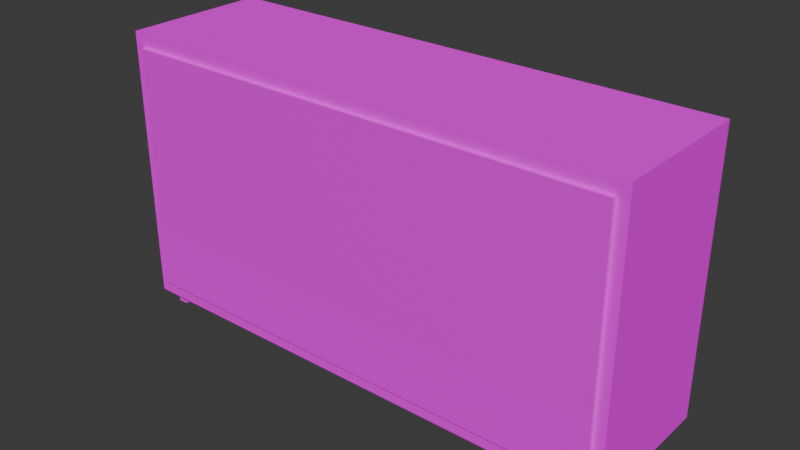 # Source: comode_1.blend  (saved by Blender 4.2.66; exported with 4.5.12 LTS)
import bpy
from mathutils import Matrix  # noqa: F401  (used for matrix-valued properties, if any)

bpy.ops.wm.read_factory_settings(use_empty=True)
scene = bpy.context.scene
scene.name = 'Scene'

# ---- images (referenced by path relative to the original .blend; pixels are not part of the script)
import os
ASSET_DIR = os.environ.get("B2B_ASSET_DIR", "")  # directory of the original .blend (textures are referenced by path, not embedded)
HERE = os.path.dirname(os.path.abspath(__file__))  # packed textures are extracted next to this script under _unpacked/

def load_image(name, relpath, width, height, colorspace="sRGB"):
    """Load a texture the original file referenced (path relative to the .blend, or extracted next to this script)."""
    p = next((c for c in (os.path.join(HERE, relpath), os.path.join(ASSET_DIR, relpath)) if relpath and os.path.exists(c)), "")
    if p:
        img = bpy.data.images.load(p, check_existing=True)
        img.name = name
    else:  # same state as the original file: an image datablock whose file is absent (Cycles renders it pink)
        img = bpy.data.images.new(name, width, height)
        img.source = "FILE"
        img.filepath = "//" + (relpath or name)
    img.colorspace_settings.name = colorspace
    return img
img_flo_comode_1_png = load_image('flo_comode_1.png', 'flo_comode_1.png', 1024, 1024, 'sRGB')

# ---- materials (node trees are filled in below, after node groups)
mat_material = bpy.data.materials.new('Material')
mat_material.alpha_threshold = 0.0
mat_material.use_transparent_shadow = False
mat_material.roughness = 0.5
mat_material.line_color = (0.0, 0.0, 0.0, 1.0)
mat_material_002 = bpy.data.materials.new('Material.002')
mat_material_002.alpha_threshold = 0.0
mat_material_002.use_transparent_shadow = False
mat_material_002.roughness = 0.5
mat_material_002.line_color = (0.0, 0.0, 0.0, 1.0)
mat_material_004 = bpy.data.materials.new('Material.004')
mat_material_004.alpha_threshold = 0.0
mat_material_004.use_transparent_shadow = False
mat_material_004.roughness = 0.5
mat_material_004.line_color = (0.0, 0.0, 0.0, 1.0)
mat_material_005 = bpy.data.materials.new('Material.005')
mat_material_005.alpha_threshold = 0.0
mat_material_005.use_transparent_shadow = False
mat_material_005.roughness = 0.5
mat_material_005.line_color = (0.0, 0.0, 0.0, 1.0)
mat_material_006 = bpy.data.materials.new('Material.006')
mat_material_006.alpha_threshold = 0.0
mat_material_006.use_transparent_shadow = False
mat_material_006.roughness = 0.5
mat_material_006.line_color = (0.0, 0.0, 0.0, 1.0)
mat_material_007 = bpy.data.materials.new('Material.007')
mat_material_007.alpha_threshold = 0.0
mat_material_007.use_transparent_shadow = False
mat_material_007.roughness = 0.5
mat_material_007.line_color = (0.0, 0.0, 0.0, 1.0)

# ---- material node trees
mat_material.use_nodes = True; mat_material.node_tree.nodes.clear()
_N = mat_material.node_tree.nodes; _L = mat_material.node_tree.links
n0 = _N.new('ShaderNodeOutputMaterial'); n0.name = 'Material Output'; n0.location = (300, 300)
n1 = _N.new('ShaderNodeBsdfPrincipled'); n1.name = 'Principled BSDF'; n1.location = (10, 300)
n1.inputs[2].default_value = 1.0
n1.inputs[3].default_value = 1.0
n2 = _N.new('ShaderNodeTexImage'); n2.name = 'Image Texture'; n2.location = (-280, 280)
n2.image = img_flo_comode_1_png
_L.new(n1.outputs[0], n0.inputs[0])
_L.new(n2.outputs[0], n1.inputs[0])
n0.is_active_output = True
mat_material_002.use_nodes = True; mat_material_002.node_tree.nodes.clear()
_N = mat_material_002.node_tree.nodes; _L = mat_material_002.node_tree.links
n0 = _N.new('ShaderNodeOutputMaterial'); n0.name = 'Material Output'; n0.location = (300, 300)
n1 = _N.new('ShaderNodeBsdfPrincipled'); n1.name = 'Principled BSDF'; n1.location = (10, 300)
n1.inputs[2].default_value = 1.0
n1.inputs[3].default_value = 1.0
n2 = _N.new('ShaderNodeTexImage'); n2.name = 'Image Texture'; n2.location = (-280, 280)
n2.image = img_flo_comode_1_png
_L.new(n1.outputs[0], n0.inputs[0])
_L.new(n2.outputs[0], n1.inputs[0])
n0.is_active_output = True
mat_material_004.use_nodes = True; mat_material_004.node_tree.nodes.clear()
_N = mat_material_004.node_tree.nodes; _L = mat_material_004.node_tree.links
n0 = _N.new('ShaderNodeOutputMaterial'); n0.name = 'Material Output'; n0.location = (300, 300)
n1 = _N.new('ShaderNodeBsdfPrincipled'); n1.name = 'Principled BSDF'; n1.location = (10, 300)
n1.inputs[3].default_value = 1.45
n2 = _N.new('ShaderNodeTexImage'); n2.name = 'Image Texture'; n2.location = (-280, 280)
n2.image = img_flo_comode_1_png
_L.new(n1.outputs[0], n0.inputs[0])
_L.new(n2.outputs[0], n1.inputs[0])
n0.is_active_output = True
mat_material_005.use_nodes = True; mat_material_005.node_tree.nodes.clear()
_N = mat_material_005.node_tree.nodes; _L = mat_material_005.node_tree.links
n0 = _N.new('ShaderNodeOutputMaterial'); n0.name = 'Material Output'; n0.location = (300, 300)
n1 = _N.new('ShaderNodeBsdfPrincipled'); n1.name = 'Principled BSDF'; n1.location = (10, 300)
n1.inputs[3].default_value = 1.45
n2 = _N.new('ShaderNodeTexImage'); n2.name = 'Image Texture'; n2.location = (-280, 280)
n2.image = img_flo_comode_1_png
_L.new(n1.outputs[0], n0.inputs[0])
_L.new(n2.outputs[0], n1.inputs[0])
n0.is_active_output = True
mat_material_006.use_nodes = True; mat_material_006.node_tree.nodes.clear()
_N = mat_material_006.node_tree.nodes; _L = mat_material_006.node_tree.links
n0 = _N.new('ShaderNodeOutputMaterial'); n0.name = 'Material Output'; n0.location = (300, 300)
n1 = _N.new('ShaderNodeBsdfPrincipled'); n1.name = 'Principled BSDF'; n1.location = (10, 300)
n1.inputs[3].default_value = 1.45
n2 = _N.new('ShaderNodeTexImage'); n2.name = 'Image Texture'; n2.location = (-280, 280)
n2.image = img_flo_comode_1_png
_L.new(n1.outputs[0], n0.inputs[0])
_L.new(n2.outputs[0], n1.inputs[0])
n0.is_active_output = True
mat_material_007.use_nodes = True; mat_material_007.node_tree.nodes.clear()
_N = mat_material_007.node_tree.nodes; _L = mat_material_007.node_tree.links
n0 = _N.new('ShaderNodeOutputMaterial'); n0.name = 'Material Output'; n0.location = (300, 300)
n1 = _N.new('ShaderNodeBsdfPrincipled'); n1.name = 'Principled BSDF'; n1.location = (10, 300)
n1.inputs[3].default_value = 1.45
n2 = _N.new('ShaderNodeTexImage'); n2.name = 'Image Texture'; n2.location = (-280, 280)
n2.image = img_flo_comode_1_png
_L.new(n1.outputs[0], n0.inputs[0])
_L.new(n2.outputs[0], n1.inputs[0])
n0.is_active_output = True

# ---- world
world_world = bpy.data.worlds.new('World'); scene.world = world_world
world_world.use_nodes = True; world_world.node_tree.nodes.clear()
_N = world_world.node_tree.nodes; _L = world_world.node_tree.links
n0 = _N.new('ShaderNodeOutputWorld'); n0.name = 'World Output'; n0.location = (300, 300)
n1 = _N.new('ShaderNodeBackground'); n1.name = 'Background'; n1.location = (10, 300)
n1.inputs[0].default_value = (0.05088, 0.05088, 0.05088, 1.0)
_L.new(n1.outputs[0], n0.inputs[0])
n0.is_active_output = True
world_world.color = (0.05088, 0.05088, 0.05088)
world_world.sun_shadow_jitter_overblur = 0.0

# ---- meshes
me_cube = bpy.data.meshes.new('Cube')
me_cube.from_pydata([(0.9403, 0.842, 2.0), (0.9003, 0.6733, 1.9), (0.9403, 0.842, -2.587e-05), (0.9003, 0.6733, 0.09997), (0.9403, -0.8405, 2.0), (0.9403, -0.8405, -2.587e-05), (-0.9397, 0.842, 2.0), (-0.8997, 0.6733, 1.9), (-0.9397, 0.842, -2.587e-05), (-0.8997, 0.6733, 0.09997), (-0.9397, -0.8405, 2.0), (-0.9397, -0.8405, -2.587e-05), (0.9003, -0.8405, 0.09997), (-0.8997, -0.8405, 1.9), (0.9003, -0.8405, 1.9), (-0.8997, -0.8405, 0.09997), (-0.88, -0.5556, -0.1), (-0.88, -0.5556, 0.02), (-0.8515, -0.6214, -0.1), (-0.8515, -0.6214, 0.02), (-0.8624, -0.7278, -0.1), (-0.8624, -0.7278, 0.02), (-0.8976, -0.7278, -0.1), (-0.8976, -0.7278, 0.02), (-0.9085, -0.6214, -0.1), (-0.9085, -0.6214, 0.02), (0.88, -0.5556, -0.1), (0.88, -0.5556, 0.02), (0.8515, -0.6214, -0.1), (0.8515, -0.6214, 0.02), (0.8624, -0.7278, -0.1), (0.8624, -0.7278, 0.02), (0.8976, -0.7278, -0.1), (0.8976, -0.7278, 0.02), (0.9085, -0.6214, -0.1), (0.9085, -0.6214, 0.02), (-0.88, 0.5556, -0.1), (-0.88, 0.5556, 0.02), (-0.8515, 0.6214, -0.1), (-0.8515, 0.6214, 0.02), (-0.8624, 0.7278, -0.1), (-0.8624, 0.7278, 0.02), (-0.8976, 0.7278, -0.1), (-0.8976, 0.7278, 0.02), (-0.9085, 0.6214, -0.1), (-0.9085, 0.6214, 0.02), (0.88, 0.5556, -0.1), (0.88, 0.5556, 0.02), (0.8515, 0.6214, -0.1), (0.8515, 0.6214, 0.02), (0.8624, 0.7278, -0.1), (0.8624, 0.7278, 0.02), (0.8976, 0.7278, -0.1), (0.8976, 0.7278, 0.02), (0.9085, 0.6214, -0.1), (0.9085, 0.6214, 0.02)], [], [(0, 6, 10, 4), (5, 4, 10, 11, 15, 13, 14, 12), (15, 11, 5, 12), (11, 10, 6, 8), (8, 2, 5, 11), (2, 0, 4, 5), (8, 6, 0, 2), (13, 7, 1, 14), (9, 7, 13, 15), (12, 3, 9, 15), (1, 3, 12, 14), (9, 3, 1, 7), (16, 17, 19, 18), (18, 19, 21, 20), (20, 21, 23, 22), (22, 23, 25, 24), (24, 25, 17, 16), (16, 18, 20, 22, 24), (26, 28, 29, 27), (28, 30, 31, 29), (30, 32, 33, 31), (32, 34, 35, 33), (34, 26, 27, 35), (26, 34, 32, 30, 28), (36, 38, 39, 37), (38, 40, 41, 39), (40, 42, 43, 41), (42, 44, 45, 43), (44, 36, 37, 45), (36, 44, 42, 40, 38), (46, 47, 49, 48), (48, 49, 51, 50), (50, 51, 53, 52), (52, 53, 55, 54), (54, 55, 47, 46), (46, 48, 50, 52, 54)])
_uv = me_cube.uv_layers.new(name='UVMap')
_uv.uv.foreach_set('vector', [0.4575, 0.6114, 0.7847, 0.6114, 0.7847, 0.7831, 0.4575, 0.7831, 0.7363, 0.5762, 0.7363, 0.8262, 0.4863, 0.8262, 0.4863, 0.5762, 0.4988, 0.5887, 0.4988, 0.8137, 0.7238, 0.8137, 0.7238, 0.5887, 0.4988, 0.5887, 0.4863, 0.5762, 0.7363, 0.5762, 0.7238, 0.5887, 0.4922, 0.8242, 0.4922, 0.5742, 0.7422, 0.5742, 0.7422, 0.8242, 0.498, 0.5547, 0.748, 0.5547, 0.748, 0.8047, 0.498, 0.8047, 0.4844, 0.8086, 0.4844, 0.5586, 0.7344, 0.5586, 0.7344, 0.8086, 0.4863, 0.8301, 0.4863, 0.5801, 0.7363, 0.5801, 0.7363, 0.8301, 0.7344, 0.8074, 0.7344, 0.5762, 0.4844, 0.5762, 0.4844, 0.8074, 0.502, 0.8281, 0.752, 0.8281, 0.752, 0.5969, 0.502, 0.5969, 0.8027, 0.7742, 0.8027, 0.543, 0.5527, 0.543, 0.5527, 0.7742, 0.7344, 0.5605, 0.4844, 0.5605, 0.4844, 0.7918, 0.7344, 0.7918, 0.5039, 0.5605, 0.5039, 0.8105, 0.7539, 0.8105, 0.7539, 0.5605, 0.7119, 0.5504, 0.7119, 0.8598, 0.5881, 0.8598, 0.5881, 0.5504, 0.8, 0.5, 0.8, 1.0, 0.6, 1.0, 0.6, 0.5, 0.6, 0.5, 0.6, 1.0, 0.4, 1.0, 0.4, 0.5, 0.7247, 0.5751, 0.7247, 0.8077, 0.6316, 0.8077, 0.6316, 0.5751, 0.6316, 0.5751, 0.6316, 0.8077, 0.5386, 0.8077, 0.5386, 0.5751, 0.6191, 0.8525, 0.785, 0.732, 0.7216, 0.5371, 0.5166, 0.5371, 0.4533, 0.732, 0.7662, 0.6228, 0.705, 0.6228, 0.705, 0.7757, 0.7662, 0.7757, 0.8, 0.5, 0.6, 0.5, 0.6, 1.0, 0.8, 1.0, 0.6, 0.5, 0.4, 0.5, 0.4, 1.0, 0.6, 1.0, 0.5827, 0.6228, 0.5215, 0.6228, 0.5215, 0.7757, 0.5827, 0.7757, 0.5215, 0.6228, 0.4603, 0.6228, 0.4603, 0.7757, 0.5215, 0.7757, 0.6191, 0.8525, 0.4533, 0.732, 0.5166, 0.5371, 0.7216, 0.5371, 0.785, 0.732, 0.6403, 0.5681, 0.5308, 0.5681, 0.5308, 0.842, 0.6403, 0.842, 0.8, 0.5, 0.6, 0.5, 0.6, 1.0, 0.8, 1.0, 0.6, 0.5, 0.4, 0.5, 0.4, 1.0, 0.6, 1.0, 0.7389, 0.5666, 0.6219, 0.5666, 0.6219, 0.8592, 0.7389, 0.8592, 0.6219, 0.5666, 0.5048, 0.5666, 0.5048, 0.8592, 0.6219, 0.8592, 0.6191, 0.8525, 0.4533, 0.732, 0.5166, 0.5371, 0.7216, 0.5371, 0.785, 0.732, 0.6965, 0.6133, 0.6965, 0.8164, 0.6152, 0.8164, 0.6152, 0.6133, 0.8, 0.5, 0.8, 1.0, 0.6, 1.0, 0.6, 0.5, 0.6, 0.5, 0.6, 1.0, 0.4, 1.0, 0.4, 0.5, 0.7545, 0.55, 0.7545, 0.8328, 0.6414, 0.8328, 0.6414, 0.55, 0.6414, 0.55, 0.6414, 0.8328, 0.5283, 0.8328, 0.5283, 0.55, 0.6191, 0.8525, 0.785, 0.732, 0.7216, 0.5371, 0.5166, 0.5371, 0.4533, 0.732])
me_cube.materials.append(mat_material)
me_cube.use_mirror_vertex_groups = False
me_cube.update()
me_cube_002 = bpy.data.meshes.new('Cube.002')
me_cube_002.from_pydata([(1.0, 0.8494, 0.4), (1.0, 0.8494, -0.1), (0.9866, 0.801, -1.013e-06), (1.0, -0.7262, 0.4), (1.0, -0.7262, -0.1), (0.9866, -0.6366, -1.013e-06), (-1.0, 0.8494, 0.4), (-1.0, 0.8494, -0.1), (-0.9867, 0.801, -1.013e-06), (-1.0, -0.7262, 0.4), (-1.0, -0.7262, -0.1), (-0.9867, -0.6366, -1.013e-06), (-0.9867, -0.6366, 0.4), (-0.9867, 0.801, 0.4), (0.9866, -0.6366, 0.4), (0.9866, 0.801, 0.4)], [], [(6, 9, 3, 0, 15, 14, 12, 13), (15, 0, 6, 13), (4, 3, 9, 10), (7, 1, 4, 10), (1, 0, 3, 4), (7, 6, 0, 1), (10, 9, 6, 7), (5, 11, 12, 14), (8, 11, 5, 2), (2, 5, 14, 15), (13, 8, 2, 15), (12, 11, 8, 13)])
_uv = me_cube_002.uv_layers.new(name='UVMap')
_uv.uv.foreach_set('vector', [0.7913, 0.6052, 0.7913, 0.76, 0.4313, 0.76, 0.4313, 0.6052, 0.4337, 0.6091, 0.4337, 0.7527, 0.7889, 0.7527, 0.7889, 0.6091, 0.4337, 0.6091, 0.4313, 0.6052, 0.7913, 0.6052, 0.7889, 0.6091, 0.137, 0.1993, 0.137, 0.08916, 0.8409, 0.1494, 0.8409, 0.2486, 0.5234, 0.6487, 0.7734, 0.6487, 0.7734, 0.7562, 0.5234, 0.7562, 0.5114, 0.5898, 0.7614, 0.5898, 0.7614, 0.6973, 0.5114, 0.6973, 0.5476, 0.7135, 0.6849, 0.7135, 0.6849, 0.8508, 0.5476, 0.8508, 0.5476, 0.5763, 0.6849, 0.5763, 0.6849, 0.6353, 0.5476, 0.6353, 0.4971, 0.7623, 0.4971, 0.8431, 0.5689, 0.8431, 0.5689, 0.7623, 0.4591, 0.614, 0.4591, 0.755, 0.787, 0.755, 0.787, 0.614, 0.4971, 0.7276, 0.4971, 0.7623, 0.5689, 0.7623, 0.5689, 0.7276, 0.5689, 0.6009, 0.4971, 0.6009, 0.4971, 0.6816, 0.5689, 0.6816, 0.5689, 0.5202, 0.4971, 0.5202, 0.4971, 0.5549, 0.5689, 0.5549])
me_cube_002.materials.append(mat_material_002)
me_cube_002.use_mirror_vertex_groups = False
me_cube_002.update()
me_cube_004 = bpy.data.meshes.new('Cube.004')
me_cube_004.from_pydata([(1.0, 0.8494, 0.4), (1.0, 0.8494, -0.1), (0.9866, 0.801, -1.013e-06), (1.0, -0.7262, 0.4), (1.0, -0.7262, -0.1), (0.9866, -0.6366, -1.013e-06), (-1.0, 0.8494, 0.4), (-1.0, 0.8494, -0.1), (-0.9867, 0.801, -1.013e-06), (-1.0, -0.7262, 0.4), (-1.0, -0.7262, -0.1), (-0.9867, -0.6366, -1.013e-06), (-0.9867, -0.6366, 0.4), (-0.9867, 0.801, 0.4), (0.9866, -0.6366, 0.4), (0.9866, 0.801, 0.4)], [], [(6, 9, 3, 0, 15, 14, 12, 13), (15, 0, 6, 13), (4, 3, 9, 10), (7, 1, 4, 10), (1, 0, 3, 4), (7, 6, 0, 1), (10, 9, 6, 7), (5, 11, 12, 14), (8, 11, 5, 2), (2, 5, 14, 15), (13, 8, 2, 15), (12, 11, 8, 13)])
_uv = me_cube_004.uv_layers.new(name='UVMap')
_uv.uv.foreach_set('vector', [0.7697, 0.6231, 0.7697, 0.7576, 0.4569, 0.7576, 0.4569, 0.6231, 0.459, 0.6266, 0.459, 0.7513, 0.7676, 0.7513, 0.7676, 0.6266, 0.459, 0.6266, 0.4569, 0.6231, 0.7697, 0.6231, 0.7676, 0.6266, 0.1351, 0.2039, 0.1351, 0.08805, 0.8391, 0.1471, 0.8391, 0.2482, 0.4844, 0.6464, 0.7344, 0.6464, 0.7344, 0.7539, 0.4844, 0.7539, 0.4648, 0.6487, 0.7148, 0.6487, 0.7148, 0.7562, 0.4648, 0.7562, 0.4785, 0.5391, 0.7285, 0.5391, 0.7285, 0.7891, 0.4785, 0.7891, 0.5078, 0.6035, 0.7578, 0.6035, 0.7578, 0.711, 0.5078, 0.711, 0.5726, 0.7678, 0.5726, 0.85, 0.6457, 0.85, 0.6457, 0.7678, 0.5508, 0.6347, 0.5508, 0.7422, 0.8008, 0.7422, 0.8008, 0.6347, 0.5726, 0.7324, 0.5726, 0.7678, 0.6457, 0.7678, 0.6457, 0.7324, 0.6457, 0.6033, 0.5726, 0.6033, 0.5726, 0.6855, 0.6457, 0.6855, 0.6457, 0.5211, 0.5726, 0.5211, 0.5726, 0.5565, 0.6457, 0.5565])
me_cube_004.materials.append(mat_material_004)
me_cube_004.use_mirror_vertex_groups = False
me_cube_004.update()
me_cube_005 = bpy.data.meshes.new('Cube.005')
me_cube_005.from_pydata([(1.0, 0.8494, 0.4), (1.0, 0.8494, -0.1), (0.9866, 0.801, -1.013e-06), (1.0, -0.7262, 0.4), (1.0, -0.7262, -0.1), (0.9866, -0.6366, -1.013e-06), (-1.0, 0.8494, 0.4), (-1.0, 0.8494, -0.1), (-0.9867, 0.801, -1.013e-06), (-1.0, -0.7262, 0.4), (-1.0, -0.7262, -0.1), (-0.9867, -0.6366, -1.013e-06), (-0.9867, -0.6366, 0.4), (-0.9867, 0.801, 0.4), (0.9866, -0.6366, 0.4), (0.9866, 0.801, 0.4)], [], [(6, 9, 3, 0, 15, 14, 12, 13), (15, 0, 6, 13), (4, 3, 9, 10), (7, 1, 4, 10), (1, 0, 3, 4), (7, 6, 0, 1), (10, 9, 6, 7), (5, 11, 12, 14), (8, 11, 5, 2), (2, 5, 14, 15), (13, 8, 2, 15), (12, 11, 8, 13)])
_uv = me_cube_005.uv_layers.new(name='UVMap')
_uv.uv.foreach_set('vector', [0.794, 0.6195, 0.794, 0.7761, 0.4301, 0.7761, 0.4301, 0.6195, 0.4325, 0.6235, 0.4325, 0.7687, 0.7916, 0.7687, 0.7916, 0.6235, 0.4325, 0.6235, 0.4301, 0.6195, 0.794, 0.6195, 0.7916, 0.6235, 0.1352, 0.203, 0.1352, 0.08844, 0.841, 0.1457, 0.841, 0.2488, 0.5261, 0.6437, 0.7761, 0.6437, 0.7761, 0.7512, 0.5261, 0.7512, 0.4808, 0.6425, 0.7308, 0.6425, 0.7308, 0.75, 0.4808, 0.75, 0.4968, 0.5465, 0.7468, 0.5465, 0.7468, 0.7965, 0.4968, 0.7965, 0.4784, 0.5869, 0.7284, 0.5869, 0.7284, 0.6944, 0.4784, 0.6944, 0.588, 0.7598, 0.588, 0.8351, 0.6549, 0.8351, 0.6549, 0.7598, 0.52, 0.6425, 0.52, 0.75, 0.77, 0.75, 0.77, 0.6425, 0.588, 0.7275, 0.588, 0.7598, 0.6549, 0.7598, 0.6549, 0.7275, 0.6549, 0.6093, 0.588, 0.6093, 0.588, 0.6846, 0.6549, 0.6846, 0.6549, 0.534, 0.588, 0.534, 0.588, 0.5664, 0.6549, 0.5664])
me_cube_005.materials.append(mat_material_005)
me_cube_005.use_mirror_vertex_groups = False
me_cube_005.update()
me_cube_006 = bpy.data.meshes.new('Cube.006')
me_cube_006.from_pydata([(0.5321, 0.8305, 0.4), (0.5321, 0.8305, -0.09997), (0.5187, 0.7821, 3.177e-05), (0.5321, -0.7451, 0.4), (0.5321, -0.7451, -0.09997), (0.5187, -0.6555, 3.177e-05), (-0.4679, 0.8305, 0.4), (-0.4679, 0.8305, -0.09997), (-0.4546, 0.7821, 3.177e-05), (-0.4679, -0.7451, 0.4), (-0.4679, -0.7451, -0.09997), (-0.4546, -0.6555, 3.177e-05), (-0.4546, -0.6555, 0.4), (-0.4546, 0.7821, 0.4), (0.5187, -0.6555, 0.4), (0.5187, 0.7821, 0.4)], [], [(6, 9, 3, 0, 15, 14, 12, 13), (15, 0, 6, 13), (4, 3, 9, 10), (7, 1, 4, 10), (1, 0, 3, 4), (7, 6, 0, 1), (10, 9, 6, 7), (5, 11, 12, 14), (8, 11, 5, 2), (2, 5, 14, 15), (13, 8, 2, 15), (12, 11, 8, 13)])
_uv = me_cube_006.uv_layers.new(name='UVMap')
_uv.uv.foreach_set('vector', [0.8093, 0.6134, 0.8093, 0.7766, 0.4299, 0.7766, 0.4299, 0.6134, 0.4324, 0.6176, 0.4324, 0.7689, 0.8068, 0.7689, 0.8068, 0.6176, 0.4324, 0.6176, 0.4299, 0.6134, 0.8093, 0.6134, 0.8068, 0.6176, 0.5095, 0.3001, 0.5095, 0.3997, 0.08079, 0.3925, 0.08176, 0.2915, 0.4917, 0.6425, 0.7417, 0.6425, 0.7417, 0.75, 0.4917, 0.75, 0.6403, 0.8087, 0.7559, 0.8087, 0.7559, 0.8584, 0.6403, 0.8584, 0.6403, 0.6273, 0.7559, 0.6273, 0.7559, 0.7428, 0.6403, 0.7428, 0.6403, 0.5117, 0.7559, 0.5117, 0.7559, 0.5614, 0.6403, 0.5614, 0.6633, 0.8176, 0.7466, 0.901, 0.8207, 0.8269, 0.7374, 0.7436, 0.4634, 0.6425, 0.4634, 0.75, 0.7134, 0.75, 0.7134, 0.6425, 0.6274, 0.7818, 0.6633, 0.8176, 0.7374, 0.7436, 0.7015, 0.7077, 0.5707, 0.5769, 0.4966, 0.651, 0.5799, 0.7343, 0.654, 0.6602, 0.4873, 0.4935, 0.4132, 0.5676, 0.4491, 0.6035, 0.5232, 0.5294])
me_cube_006.materials.append(mat_material_006)
me_cube_006.use_mirror_vertex_groups = False
me_cube_006.update()
me_cube_007 = bpy.data.meshes.new('Cube.007')
me_cube_007.from_pydata([(0.5321, 0.8305, 0.4), (0.5321, 0.8305, -0.09997), (0.5187, 0.7821, 3.177e-05), (0.5321, -0.7451, 0.4), (0.5321, -0.7451, -0.09997), (0.5187, -0.6555, 3.177e-05), (-0.4679, 0.8305, 0.4), (-0.4679, 0.8305, -0.09997), (-0.4546, 0.7821, 3.177e-05), (-0.4679, -0.7451, 0.4), (-0.4679, -0.7451, -0.09997), (-0.4546, -0.6555, 3.177e-05), (-0.4546, -0.6555, 0.4), (-0.4546, 0.7821, 0.4), (0.5187, -0.6555, 0.4), (0.5187, 0.7821, 0.4)], [], [(6, 9, 3, 0, 15, 14, 12, 13), (15, 0, 6, 13), (4, 3, 9, 10), (7, 1, 4, 10), (1, 0, 3, 4), (7, 6, 0, 1), (10, 9, 6, 7), (5, 11, 12, 14), (8, 11, 5, 2), (2, 5, 14, 15), (13, 8, 2, 15), (12, 11, 8, 13)])
_uv = me_cube_007.uv_layers.new(name='UVMap')
_uv.uv.foreach_set('vector', [0.7266, 0.6542, 0.7266, 0.7617, 0.4766, 0.7617, 0.4766, 0.6542, 0.4782, 0.657, 0.4782, 0.7566, 0.7249, 0.7566, 0.7249, 0.657, 0.4782, 0.657, 0.4766, 0.6542, 0.7266, 0.6542, 0.7249, 0.657, 0.5086, 0.3009, 0.5101, 0.3988, 0.07784, 0.3909, 0.07661, 0.2909, 0.5137, 0.5995, 0.7637, 0.5995, 0.7637, 0.707, 0.5137, 0.707, 0.519, 0.6425, 0.769, 0.6425, 0.769, 0.75, 0.519, 0.75, 0.4919, 0.5613, 0.7419, 0.5613, 0.7419, 0.8113, 0.4919, 0.8113, 0.4961, 0.6719, 0.7461, 0.6719, 0.7461, 0.7794, 0.4961, 0.7794, 0.5771, 0.7874, 0.5771, 0.8814, 0.6607, 0.8814, 0.6607, 0.7874, 0.4961, 0.6405, 0.4961, 0.748, 0.7461, 0.748, 0.7461, 0.6405, 0.5771, 0.7469, 0.5771, 0.7874, 0.6607, 0.7874, 0.6607, 0.7469, 0.6607, 0.5994, 0.5771, 0.5994, 0.5771, 0.6934, 0.6607, 0.6934, 0.6607, 0.5054, 0.5771, 0.5054, 0.5771, 0.5458, 0.6607, 0.5458])
me_cube_007.materials.append(mat_material_007)
me_cube_007.use_mirror_vertex_groups = False
me_cube_007.update()

# ---- objects
ob_frame = bpy.data.objects.new('frame', me_cube)
ob_door_1 = bpy.data.objects.new('door_1', me_cube_002)
ob_door_2 = bpy.data.objects.new('door_2', me_cube_004)
ob_door_3 = bpy.data.objects.new('door_3', me_cube_005)
ob_door_4 = bpy.data.objects.new('door_4', me_cube_006)
ob_door_5 = bpy.data.objects.new('door_5', me_cube_007)

# ---- transforms, parenting, visibility, modifiers, constraints
ob_frame.location = (-0.000618, -0.0004557, 0.1)
ob_frame.scale = (2.0, 0.63, 1.0)
ob_frame.lock_rotations_4d = False
ob_frame.empty_display_type = 'ARROWS'
ob_frame.lineart.crease_threshold = 0.0
ob_door_1.location = (7.042e-05, -0.1061, 0.29)
ob_door_1.scale = (1.8, 0.6237, 0.9)
ob_door_1.lock_rotations_4d = False
ob_door_1.empty_display_type = 'ARROWS'
ob_door_1.lineart.crease_threshold = 0.0
ob_door_2.location = (7.042e-05, -0.1061, 0.74)
ob_door_2.scale = (1.8, 0.6237, 0.9)
ob_door_2.lock_rotations_4d = False
ob_door_2.empty_display_type = 'ARROWS'
ob_door_2.lineart.crease_threshold = 0.0
ob_door_3.location = (7.042e-05, -0.1061, 1.19)
ob_door_3.scale = (1.8, 0.6237, 0.9)
ob_door_3.lock_rotations_4d = False
ob_door_3.empty_display_type = 'ARROWS'
ob_door_3.lineart.crease_threshold = 0.0
ob_door_4.location = (-0.9577, -0.09429, 1.64)
ob_door_4.scale = (1.8, 0.6237, 0.9)
ob_door_4.lock_rotations_4d = False
ob_door_4.empty_display_type = 'ARROWS'
ob_door_4.lineart.crease_threshold = 0.0
ob_door_5.location = (0.8423, -0.09429, 1.64)
ob_door_5.scale = (1.8, 0.6237, 0.9)
ob_door_5.lock_rotations_4d = False
ob_door_5.empty_display_type = 'ARROWS'
ob_door_5.lineart.crease_threshold = 0.0

# ---- collection membership
scene.collection.objects.link(ob_frame)
scene.collection.objects.link(ob_door_1)
scene.collection.objects.link(ob_door_2)
scene.collection.objects.link(ob_door_3)
scene.collection.objects.link(ob_door_4)
scene.collection.objects.link(ob_door_5)

# ---- scene / render settings (as saved in the file)
scene.frame_start = 1; scene.frame_end = 250; scene.frame_set(1)
scene.render.engine = 'BLENDER_EEVEE_NEXT'
bpy.context.view_layer.update()

# ---- added for rendering (the .blend has no active camera and no usable light): camera, sun
cam_auto = bpy.data.cameras.new('AutoCamera')
cam_auto.lens = 50.0
cam_auto.sensor_width = 36.0
cam_auto.clip_end = 1000.0
ob_auto_camera = bpy.data.objects.new('AutoCamera', cam_auto)
scene.collection.objects.link(ob_auto_camera)
ob_auto_camera.location = (4.11006, -4.94658, 4.33806)
ob_auto_camera.rotation_euler = (1.09748, -7.21219e-08, 0.694738)
scene.camera = ob_auto_camera
light_auto_sun = bpy.data.lights.new('AutoSun', 'SUN')
light_auto_sun.energy = 3.0
light_auto_sun.angle = 0.0523599
ob_auto_sun = bpy.data.objects.new('AutoSun', light_auto_sun)
scene.collection.objects.link(ob_auto_sun)
ob_auto_sun.rotation_euler = (0.872665, 0.174533, 0.523599)
bpy.context.view_layer.update()

